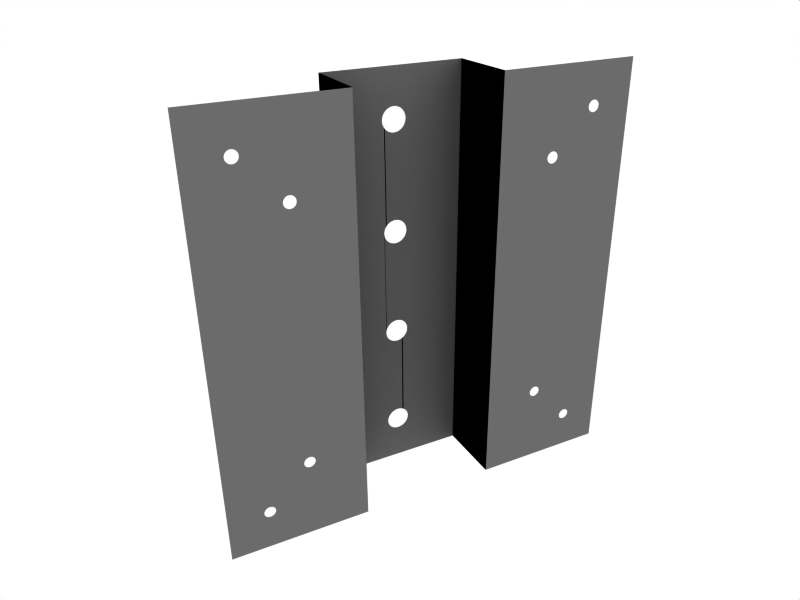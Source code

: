 # Source: bracket_249b.blend  (saved by Blender 2.49.2; exported with 4.5.12 LTS)
import bpy
from mathutils import Matrix  # noqa: F401  (used for matrix-valued properties, if any)

bpy.ops.wm.read_factory_settings(use_empty=True)
scene = bpy.context.scene
scene.name = 'Scene'

# ---- collections
col_collection_1 = bpy.data.collections.new('Collection 1'); scene.collection.children.link(col_collection_1)
col_collection_2 = bpy.data.collections.new('Collection 2'); scene.collection.children.link(col_collection_2)

# ---- materials (node trees are filled in below, after node groups)
mat_material = bpy.data.materials.new('Material')
mat_material.alpha_threshold = 0.0
mat_material.diffuse_color = (0.0, 0.0, 0.0, 1.0)
mat_material.roughness = 0.5
mat_material.line_color = (0.0, 0.0, 0.0, 1.0)
mat_material_001 = bpy.data.materials.new('Material.001')
mat_material_001.alpha_threshold = 0.0
mat_material_001.diffuse_color = (0.42, 0.42, 0.42, 1.0)
mat_material_001.roughness = 0.5
mat_material_001.line_color = (0.0, 0.0, 0.0, 0.4784)

# ---- material node trees

# ---- world
world_world = bpy.data.worlds.new('World'); scene.world = world_world
world_world.color = (1.0, 1.0, 1.0)
world_world.use_sun_shadow = False
world_world.sun_shadow_jitter_overblur = 0.0
world_world.cycles.sampling_method = 'MANUAL'
world_world.cycles.sample_map_resolution = 256

# ---- cameras
cam_camera_002 = bpy.data.cameras.new('Camera.002')
cam_camera_002.type = 'ORTHO'
cam_camera_002.passepartout_alpha = 0.2
cam_camera_002.clip_end = 5000.0
cam_camera_002.lens = 35.0
cam_camera_002.ortho_scale = 200.0
cam_camera_002.show_passepartout = False
cam_camera_002.show_safe_areas = True
cam_camera_002.dof.focus_distance = 0.0
cam_camera_002.dof.aperture_fstop = 128.0
cam_camera_001 = bpy.data.cameras.new('Camera.001')
cam_camera_001.type = 'ORTHO'
cam_camera_001.passepartout_alpha = 0.2
cam_camera_001.clip_end = 5000.0
cam_camera_001.lens = 35.0
cam_camera_001.ortho_scale = 200.0
cam_camera_001.show_passepartout = False
cam_camera_001.show_safe_areas = True
cam_camera_001.dof.focus_distance = 0.0
cam_camera_001.dof.aperture_fstop = 128.0
cam_camera = bpy.data.cameras.new('Camera')
cam_camera.passepartout_alpha = 0.2
cam_camera.clip_end = 5000.0
cam_camera.lens = 35.0
cam_camera.ortho_scale = 7.314
cam_camera.show_passepartout = False
cam_camera.show_safe_areas = True
cam_camera.dof.focus_distance = 0.0
cam_camera.dof.aperture_fstop = 128.0

# ---- lights
light_spot = bpy.data.lights.new('Spot', 'POINT')
light_spot.transmission_factor = 0.0
light_spot.cutoff_distance = 30.0
light_spot.energy = 100.0
light_spot.shadow_buffer_clip_start = 1.001
light_spot.shadow_soft_size = 1.0
light_spot.shadow_maximum_resolution = 0.006
light_spot.use_absolute_resolution = True
light_spot.cycles.use_multiple_importance_sampling = False

# ---- meshes
me_mesh = bpy.data.meshes.new('Mesh')
me_mesh.from_pydata([(-62.0, 2.98e-06, 62.0), (-36.3, -1.004e-06, -36.3), (-36.56, -1.001e-06, -36.09), (-36.85, -1.002e-06, -35.93), (-37.17, -1.007e-06, -35.83), (-37.5, -1.015e-06, -35.8), (-37.83, -1.026e-06, -35.83), (-38.15, -1.04e-06, -35.93), (-38.44, -1.056e-06, -36.09), (-38.7, -1.073e-06, -36.3), (-38.44, -1.192e-06, -38.91), (-38.15, -1.191e-06, -39.07), (-20.64, -1.788e-06, -62.0), (-37.83, -1.186e-06, -39.17), (-37.5, -1.178e-06, -39.2), (-37.17, -1.167e-06, -39.17), (-36.85, -1.153e-06, -39.07), (-36.56, -1.137e-06, -38.91), (-36.3, -1.12e-06, -38.7), (-36.09, -1.101e-06, -38.44), (-35.93, -1.082e-06, -38.15), (-35.83, -1.064e-06, -37.83), (-35.8, -1.047e-06, -37.5), (-35.83, -1.032e-06, -37.17), (-20.64, 1.788e-06, 62.0), (-35.93, 1.503e-06, 36.85), (-35.83, 1.51e-06, 37.17), (-35.8, 1.519e-06, 37.5), (-35.83, 1.529e-06, 37.83), (-35.93, 1.541e-06, 38.15), (-36.09, 1.554e-06, 38.44), (-36.3, 1.568e-06, 38.7), (-48.8, 2.288e-06, 51.2), (-49.06, 2.302e-06, 51.41), (-49.35, 2.315e-06, 51.57), (-49.67, 2.327e-06, 51.67), (-50.0, 2.337e-06, 51.7), (-50.33, 2.346e-06, 51.67), (-51.57, 2.352e-06, 50.65), (-51.67, 2.346e-06, 50.33), (-51.7, 2.337e-06, 50.0), (-51.67, 2.327e-06, 49.67), (-51.57, 2.315e-06, 49.35), (-51.41, 2.302e-06, 49.06), (-51.2, 2.288e-06, 48.8), (-50.94, 2.275e-06, 48.59), (-39.17, 1.606e-06, 37.17), (-50.65, 2.262e-06, 48.43), (-50.33, 2.25e-06, 48.33), (-50.0, 2.239e-06, 48.3), (-49.67, 2.231e-06, 48.33), (20.64, -1.788e-06, 62.0), (38.44, -1.192e-06, 38.91), (38.15, -1.191e-06, 39.07), (37.83, -1.186e-06, 39.17), (37.5, -1.178e-06, 39.2), (37.17, -1.167e-06, 39.17), (36.85, -1.153e-06, 39.07), (36.56, -1.137e-06, 38.91), (36.3, -1.12e-06, 38.7), (36.09, -1.101e-06, 38.44), (35.93, -1.082e-06, 38.15), (35.83, -1.064e-06, 37.83), (35.8, -1.047e-06, 37.5), (35.83, -1.032e-06, 37.17), (62.0, 2.98e-06, -62.0), (35.93, -1.02e-06, 36.85), (36.09, -1.01e-06, 36.56), (36.3, -1.004e-06, 36.3), (36.56, -1.001e-06, 36.09), (36.85, -1.002e-06, 35.93), (37.17, -1.007e-06, 35.83), (37.5, -1.015e-06, 35.8), (51.2, -2.15e-06, 51.2), (50.94, -2.153e-06, 51.41), (62.0, -2.98e-06, 62.0), (50.65, -2.152e-06, 51.57), (50.33, -2.147e-06, 51.67), (50.0, -2.139e-06, 51.7), (49.67, -2.128e-06, 51.67), (49.35, -2.114e-06, 51.57), (49.06, -2.098e-06, 51.41), (48.8, -2.081e-06, 51.2), (38.7, -1.189e-06, 38.7), (48.59, -2.062e-06, 50.94), (48.43, -2.044e-06, 50.65), (48.33, -2.025e-06, 50.33), (48.3, -2.009e-06, 50.0), (48.33, -1.994e-06, 49.67), (48.43, -1.981e-06, 49.35), (48.59, -1.971e-06, 49.06), (50.0, -1.976e-06, 48.3), (50.33, -1.987e-06, 48.33), (50.65, -2.001e-06, 48.43), (50.94, -2.017e-06, 48.59), (51.2, -2.034e-06, 48.8), (51.41, -2.053e-06, 49.06), (51.57, -2.072e-06, 49.35), (51.67, -2.09e-06, 49.67), (51.7, -2.107e-06, 50.0), (51.67, -2.122e-06, 50.33), (38.7, 1.567e-06, -36.3), (38.44, 1.554e-06, -36.09), (38.15, 1.541e-06, -35.93), (37.83, 1.529e-06, -35.83), (37.5, 1.518e-06, -35.8), (37.17, 1.51e-06, -35.83), (36.85, 1.503e-06, -35.93), (36.56, 1.5e-06, -36.09), (36.3, 1.498e-06, -36.3), (36.09, 1.5e-06, -36.56), (36.3, 1.568e-06, -38.7), (36.56, 1.581e-06, -38.91), (20.64, 1.788e-06, -62.0), (50.94, 2.275e-06, -48.59), (50.65, 2.262e-06, -48.43), (50.33, 2.25e-06, -48.33), (50.0, 2.239e-06, -48.3), (49.67, 2.231e-06, -48.33), (39.2, 1.617e-06, -37.5), (49.35, 2.224e-06, -48.43), (39.17, 1.625e-06, -37.83), (39.07, 1.632e-06, -38.15), (37.83, 1.625e-06, -39.17), (48.43, 2.224e-06, -49.35), (37.5, 1.617e-06, -39.2), (48.33, 2.231e-06, -49.67), (48.3, 2.239e-06, -50.0), (48.33, 2.25e-06, -50.33), (48.43, 2.262e-06, -50.65), (48.59, 2.275e-06, -50.94), (48.8, 2.288e-06, -51.2), (49.06, 2.302e-06, -51.41), (51.41, 2.302e-06, -49.06), (51.2, 2.288e-06, -48.8), (-20.64, 20.62, 62.0), (2.51, 20.64, -45.49), (1.972, 20.64, -45.05), (1.359, 20.64, -44.72), (0.6926, 20.64, -44.52), (9.927e-06, 20.64, -44.45), (-0.6926, 20.64, -44.52), (-1.359, 20.64, -44.72), (-1.972, 20.64, -45.05), (-2.51, 20.64, -45.49), (-2.952, 20.63, -46.03), (-3.28, 20.63, -46.64), (-3.55, 20.63, -48.0), (-3.482, 20.63, -48.69), (-20.64, 20.62, -62.0), (-3.28, 20.63, -49.36), (-2.952, 20.63, -49.97), (-2.51, 20.64, -50.51), (-3.043e-06, 20.64, -51.55), (0.6926, 20.64, -51.48), (20.64, 20.66, -62.0), (1.359, 20.64, -51.28), (1.972, 20.64, -50.95), (2.51, 20.64, -50.51), (2.952, 20.64, -49.97), (3.28, 20.64, -49.36), (3.482, 20.64, -48.69), (3.55, 20.64, -48.0), (3.482, 20.64, -47.31), (1.972, 20.64, 50.95), (1.359, 20.64, 51.28), (0.6926, 20.64, 51.48), (9.927e-06, 20.64, 51.55), (-0.6926, 20.64, 51.48), (-1.359, 20.64, 51.28), (-1.972, 20.64, 50.95), (-2.51, 20.64, 50.51), (-2.952, 20.63, 49.97), (-3.28, 20.63, 49.36), (-3.482, 20.63, 48.69), (-3.55, 20.63, 48.0), (-3.482, 20.63, 47.31), (-3.28, 20.63, 46.64), (-2.952, 20.63, 46.03), (-2.51, 20.64, 45.49), (-1.972, 20.64, 45.05), (-1.359, 20.64, 44.72), (-0.6926, 20.64, 44.52), (-3.043e-06, 20.64, 44.45), (0.6926, 20.64, 44.52), (3.482, 20.64, 47.31), (3.55, 20.64, 48.0), (20.64, 20.66, 62.0), (3.482, 20.64, 48.69), (3.28, 20.64, 49.36), (2.952, 20.64, 49.97), (-50.0, -1.976e-06, -48.3), (-50.33, -1.987e-06, -48.33), (-50.65, -2.001e-06, -48.43), (-50.94, -2.017e-06, -48.59), (-51.2, -2.034e-06, -48.8), (-51.41, -2.053e-06, -49.06), (-51.57, -2.072e-06, -49.35), (-51.67, -2.09e-06, -49.67), (-62.0, -2.98e-06, -62.0), (-51.7, -2.107e-06, -50.0), (-51.67, -2.122e-06, -50.33), (-50.94, -2.153e-06, -51.41), (-50.65, -2.152e-06, -51.57), (-50.0, -2.139e-06, -51.7), (-49.67, -2.128e-06, -51.67), (-49.35, -2.114e-06, -51.57), (-49.06, -2.098e-06, -51.41), (-48.8, -2.081e-06, -51.2), (-48.59, -2.062e-06, -50.94), (-48.33, -1.994e-06, -49.67), (-48.43, -1.981e-06, -49.35), (-38.7, -1.189e-06, -38.7), (-48.59, -1.971e-06, -49.06), (-36.09, -1.01e-06, -36.56), (-35.93, -1.02e-06, -36.85), (-39.07, 1.594e-06, 36.85), (-38.91, 1.581e-06, 36.56), (-38.7, 1.567e-06, 36.3), (-38.44, 1.554e-06, 36.09), (-38.15, 1.541e-06, 35.93), (-37.83, 1.529e-06, 35.83), (-37.5, 1.518e-06, 35.8), (-37.17, 1.51e-06, 35.83), (-36.85, 1.503e-06, 35.93), (-36.56, 1.5e-06, 36.09), (-36.3, 1.498e-06, 36.3), (-36.09, 1.5e-06, 36.56), (-50.94, 2.356e-06, 51.41), (-51.2, 2.358e-06, 51.2), (-51.41, 2.356e-06, 50.94), (-48.33, 2.231e-06, 49.67), (-48.3, 2.239e-06, 50.0), (-48.33, 2.25e-06, 50.33), (-48.43, 2.262e-06, 50.65), (-48.59, 2.275e-06, 50.94), (37.83, -1.026e-06, 35.83), (38.15, -1.04e-06, 35.93), (38.44, -1.056e-06, 36.09), (38.7, -1.073e-06, 36.3), (38.91, -1.092e-06, 36.56), (39.07, -1.11e-06, 36.85), (35.93, 1.503e-06, -36.85), (35.83, 1.51e-06, -37.17), (35.8, 1.519e-06, -37.5), (35.83, 1.529e-06, -37.83), (35.93, 1.541e-06, -38.15), (36.09, 1.554e-06, -38.44), (36.85, 1.594e-06, -39.07), (38.91, 1.636e-06, -38.44), (49.35, 2.315e-06, -51.57), (49.67, 2.327e-06, -51.67), (50.0, 2.337e-06, -51.7), (50.33, 2.346e-06, -51.67), (50.65, 2.352e-06, -51.57), (51.67, 2.346e-06, -50.33), (51.7, 2.337e-06, -50.0), (51.67, 2.327e-06, -49.67), (51.57, 2.315e-06, -49.35), (2.952, 20.64, -46.03), (-3.482, 20.63, -47.31), (-1.972, 20.64, -50.95), (-1.359, 20.64, -51.28), (-0.6926, 20.64, -51.48), (3.28, 20.64, -46.64), (2.51, 20.64, 50.51), (1.359, 20.64, 44.72), (1.972, 20.64, 45.05), (2.51, 20.64, 45.49), (2.952, 20.64, 46.03), (3.28, 20.64, 46.64), (-51.2, -2.15e-06, -51.2), (-50.33, -2.147e-06, -51.67), (-48.43, -2.044e-06, -50.65), (-48.33, -2.025e-06, -50.33), (-48.3, -2.009e-06, -50.0), (-50.65, 2.352e-06, 51.57), (-37.17, 1.606e-06, 39.17), (-48.43, 2.224e-06, 49.35), (-36.85, 1.594e-06, 39.07), (-36.56, 1.581e-06, 38.91), (51.57, -2.134e-06, 50.65), (51.41, -2.144e-06, 50.94), (50.94, 2.356e-06, -51.41), (51.2, 2.358e-06, -51.2), (51.41, 2.356e-06, -50.94), (51.57, 2.352e-06, -50.65), (-39.17, -1.16e-06, -37.83), (-49.35, -1.963e-06, -48.43), (-39.2, -1.145e-06, -37.5), (-38.91, -1.092e-06, -36.56), (-49.67, -1.968e-06, -48.33), (-51.57, -2.134e-06, -50.65), (-51.41, -2.144e-06, -50.94), (-39.17, 1.625e-06, 37.83), (-49.06, 2.22e-06, 48.59), (-39.07, 1.632e-06, 38.15), (-38.91, 1.636e-06, 38.44), (-38.7, 1.637e-06, 38.7), (-48.8, 2.219e-06, 48.8), (-38.44, 1.636e-06, 38.91), (-38.15, 1.632e-06, 39.07), (-48.59, 2.22e-06, 49.06), (-37.83, 1.625e-06, 39.17), (-37.5, 1.617e-06, 39.2), (39.07, -1.173e-06, 38.15), (49.06, -1.962e-06, 48.59), (39.17, -1.16e-06, 37.83), (39.2, -1.145e-06, 37.5), (-48.8, -1.965e-06, -48.8), (38.91, 1.581e-06, -36.56), (39.07, 1.594e-06, -36.85), (39.17, 1.606e-06, -37.17), (-38.91, -1.183e-06, -38.44), (-49.06, -1.962e-06, -48.59), (-39.07, -1.173e-06, -38.15), (-39.17, -1.129e-06, -37.17), (-39.07, -1.11e-06, -36.85), (38.91, -1.183e-06, 38.44), (-39.2, 1.617e-06, 37.5), (39.17, -1.129e-06, 37.17), (48.8, -1.965e-06, 48.8), (49.67, -1.968e-06, 48.33), (37.17, 1.606e-06, -39.17), (38.15, 1.632e-06, -39.07), (38.44, 1.636e-06, -38.91), (38.7, 1.637e-06, -38.7), (49.06, 2.22e-06, -48.59), (48.8, 2.219e-06, -48.8), (48.59, 2.22e-06, -49.06), (49.35, -1.963e-06, 48.43), (-49.35, 2.224e-06, 48.43), (3.28, 20.64, 14.64), (2.952, 20.64, 14.03), (2.51, 20.64, 13.49), (1.972, 20.64, 13.05), (1.359, 20.64, 12.72), (2.51, 20.64, 18.51), (2.952, 20.64, 17.97), (3.28, 20.64, 17.36), (3.482, 20.64, 16.69), (3.55, 20.64, 16.0), (3.482, 20.64, 15.31), (0.6926, 20.64, 12.52), (-3.043e-06, 20.64, 12.45), (-0.6926, 20.64, 12.52), (-1.359, 20.64, 12.72), (-1.972, 20.64, 13.05), (-2.51, 20.64, 13.49), (-2.952, 20.63, 14.03), (-3.28, 20.63, 14.64), (-3.482, 20.63, 15.31), (-3.55, 20.63, 16.0), (-3.482, 20.63, 16.69), (-3.28, 20.63, 17.36), (-2.952, 20.63, 17.97), (-2.51, 20.64, 18.51), (-1.972, 20.64, 18.95), (-1.359, 20.64, 19.28), (-0.6926, 20.64, 19.48), (9.927e-06, 20.64, 19.55), (0.6926, 20.64, 19.48), (1.359, 20.64, 19.28), (1.972, 20.64, 18.95), (3.28, 20.64, -14.64), (-0.6926, 20.64, -19.48), (-1.359, 20.64, -19.28), (-1.972, 20.64, -18.95), (-3.482, 20.63, -15.31), (2.952, 20.64, -14.03), (3.482, 20.64, -15.31), (3.55, 20.64, -16.0), (3.482, 20.64, -16.69), (3.28, 20.64, -17.36), (2.952, 20.64, -17.97), (2.51, 20.64, -18.51), (1.972, 20.64, -18.95), (1.359, 20.64, -19.28), (0.6926, 20.64, -19.48), (-3.043e-06, 20.64, -19.55), (-2.51, 20.64, -18.51), (-2.952, 20.63, -17.97), (-3.28, 20.63, -17.36), (-3.482, 20.63, -16.69), (-3.55, 20.63, -16.0), (-3.28, 20.63, -14.64), (-2.952, 20.63, -14.03), (-2.51, 20.64, -13.49), (-1.972, 20.64, -13.05), (-1.359, 20.64, -12.72), (-0.6926, 20.64, -12.52), (9.927e-06, 20.64, -12.45), (0.6926, 20.64, -12.52), (1.359, 20.64, -12.72), (1.972, 20.64, -13.05), (2.51, 20.64, -13.49)], [(178, 179), (278, 302), (62, 63), (192, 193), (60, 61), (290, 317), (101, 310), (193, 194), (241, 320), (52, 83), (228, 276), (156, 157), (52, 53), (66, 67), (67, 68), (301, 303), (198, 200), (63, 64), (48, 49), (59, 60), (309, 314), (289, 316), (303, 304), (132, 250), (45, 47), (90, 321), (157, 158), (159, 160), (191, 291), (70, 71), (322, 330), (325, 326), (0, 24), (100, 281), (99, 100), (76, 77), (162, 163), (147, 148), (47, 48), (40, 41), (296, 297), (74, 76), (206, 207), (161, 162), (208, 209), (25, 227), (38, 39), (32, 33), (277, 304), (69, 70), (143, 144), (231, 278), (324, 325), (158, 159), (103, 104), (53, 54), (294, 296), (61, 62), (207, 208), (82, 84), (39, 40), (26, 27), (200, 201), (25, 26), (68, 69), (163, 264), (72, 236), (271, 293), (173, 174), (175, 176), (218, 219), (217, 218), (144, 145), (288, 291), (102, 103), (89, 90), (279, 280), (216, 217), (29, 30), (115, 116), (88, 89), (130, 131), (87, 88), (131, 132), (116, 117), (27, 28), (86, 87), (221, 222), (160, 161), (65, 75), (219, 220), (274, 275), (189, 190), (174, 175), (101, 102), (145, 146), (15, 16), (50, 331), (84, 85), (30, 31), (85, 86), (121, 122), (205, 206), (124, 126), (305, 307), (123, 125), (220, 221), (231, 232), (42, 43), (41, 42), (202, 203), (234, 235), (294, 319), (126, 127), (233, 234), (44, 45), (73, 74), (43, 44), (204, 205), (118, 120), (65, 113), (114, 115), (14, 15), (149, 155), (0, 199), (261, 262), (128, 129), (292, 293), (204, 272), (117, 118), (129, 130), (232, 233), (136, 137), (202, 271), (277, 279), (71, 72), (10, 212), (203, 272), (136, 259), (37, 276), (13, 14), (140, 141), (106, 107), (133, 258), (105, 106), (28, 29), (119, 312), (262, 263), (250, 251), (142, 143), (111, 112), (133, 134), (306, 321), (104, 105), (252, 253), (246, 247), (98, 99), (141, 142), (97, 98), (256, 257), (123, 324), (259, 264), (127, 128), (257, 258), (242, 243), (148, 150), (1, 2), (125, 323), (119, 121), (253, 254), (245, 246), (153, 154), (110, 242), (153, 263), (31, 280), (8, 9), (4, 5), (11, 13), (238, 239), (151, 152), (150, 151), (184, 266), (10, 11), (93, 94), (95, 96), (266, 267), (91, 92), (236, 237), (305, 318), (267, 268), (16, 17), (46, 216), (32, 235), (237, 238), (96, 97), (228, 229), (2, 3), (3, 4), (112, 248), (154, 156), (254, 283), (243, 244), (165, 166), (73, 282), (138, 139), (92, 93), (137, 138), (244, 245), (306, 330), (139, 140), (122, 249), (114, 134), (91, 322), (108, 109), (17, 18), (251, 252), (1, 214), (222, 223), (107, 108), (185, 270), (229, 230), (124, 329), (273, 274), (210, 275), (109, 110), (281, 282), (287, 289), (168, 169), (111, 247), (152, 261), (38, 230), (209, 273), (22, 23), (51, 75), (120, 327), (166, 167), (248, 323), (197, 198), (295, 299), (214, 215), (223, 224), (285, 286), (46, 319), (181, 182), (283, 284), (18, 19), (19, 20), (34, 35), (212, 313), (249, 326), (295, 331), (94, 95), (167, 168), (190, 265), (33, 34), (224, 225), (196, 197), (308, 320), (299, 302), (185, 186), (164, 265), (12, 199), (77, 78), (183, 184), (182, 183), (81, 82), (186, 188), (255, 286), (297, 298), (327, 328), (23, 215), (188, 189), (268, 269), (300, 301), (135, 187), (36, 37), (194, 195), (179, 180), (195, 196), (239, 240), (201, 292), (211, 213), (7, 8), (5, 6), (49, 50), (180, 181), (78, 79), (80, 81), (35, 36), (313, 315), (20, 21), (226, 227), (213, 309), (21, 22), (210, 211), (191, 192), (328, 329), (225, 226), (176, 177), (255, 256), (288, 314), (147, 260), (287, 315), (298, 300), (170, 171), (169, 170), (269, 270), (284, 285), (311, 312), (79, 80), (6, 7), (64, 66), (172, 173), (83, 318), (240, 241), (310, 311), (171, 172), (146, 260), (9, 290), (58, 59), (57, 58), (316, 317), (164, 165), (56, 57), (177, 178), (55, 56), (54, 55), (307, 308), (349, 350), (363, 362), (355, 356), (355, 354), (333, 332), (357, 358), (357, 356), (351, 350), (346, 347), (347, 348), (334, 333), (339, 340), (341, 340), (344, 345), (344, 343), (363, 337), (341, 342), (337, 338), (359, 360), (346, 345), (360, 361), (359, 358), (332, 342), (362, 361), (334, 335), (335, 336), (343, 336), (353, 352), (339, 338), (351, 352), (353, 354), (349, 348), (368, 385), (368, 384), (380, 367), (391, 392), (393, 394), (392, 393), (377, 378), (381, 382), (380, 381), (379, 365), (379, 378), (382, 383), (369, 364), (389, 390), (388, 389), (365, 366), (391, 390), (369, 395), (394, 395), (367, 366), (385, 386), (372, 373), (387, 386), (370, 364), (375, 374), (387, 388), (371, 372), (383, 384), (370, 371), (373, 374), (375, 376), (376, 377)], [(113, 155, 187, 51), (149, 12, 24, 135)])
me_mesh.materials.append(mat_material)
me_mesh.use_remesh_preserve_volume = False
me_mesh.use_remesh_preserve_attributes = False
me_mesh.use_mirror_vertex_groups = False
me_mesh.update()
me_mesh_001 = bpy.data.meshes.new('Mesh.001')
me_mesh_001.from_pydata([(-62.0, 2.98e-06, 62.0), (-36.3, -1.004e-06, -36.3), (-36.56, -1.001e-06, -36.09), (-36.85, -1.002e-06, -35.93), (-37.17, -1.007e-06, -35.83), (-37.5, -1.015e-06, -35.8), (-37.83, -1.026e-06, -35.83), (-38.15, -1.04e-06, -35.93), (-38.44, -1.056e-06, -36.09), (-38.7, -1.073e-06, -36.3), (-38.44, -1.192e-06, -38.91), (-38.15, -1.191e-06, -39.07), (-20.64, -1.788e-06, -62.0), (-37.83, -1.186e-06, -39.17), (-37.5, -1.178e-06, -39.2), (-37.17, -1.167e-06, -39.17), (-36.85, -1.153e-06, -39.07), (-36.56, -1.137e-06, -38.91), (-36.3, -1.12e-06, -38.7), (-36.09, -1.101e-06, -38.44), (-35.93, -1.082e-06, -38.15), (-35.83, -1.064e-06, -37.83), (-35.8, -1.047e-06, -37.5), (-35.83, -1.032e-06, -37.17), (-20.64, 1.788e-06, 62.0), (-35.93, 1.503e-06, 36.85), (-35.83, 1.51e-06, 37.17), (-35.8, 1.519e-06, 37.5), (-35.83, 1.529e-06, 37.83), (-35.93, 1.541e-06, 38.15), (-36.09, 1.554e-06, 38.44), (-36.3, 1.568e-06, 38.7), (-48.8, 2.288e-06, 51.2), (-49.06, 2.302e-06, 51.41), (-49.35, 2.315e-06, 51.57), (-49.67, 2.327e-06, 51.67), (-50.0, 2.337e-06, 51.7), (-50.33, 2.346e-06, 51.67), (-51.57, 2.352e-06, 50.65), (-51.67, 2.346e-06, 50.33), (-51.7, 2.337e-06, 50.0), (-51.67, 2.327e-06, 49.67), (-51.57, 2.315e-06, 49.35), (-51.41, 2.302e-06, 49.06), (-51.2, 2.288e-06, 48.8), (-50.94, 2.275e-06, 48.59), (-39.17, 1.606e-06, 37.17), (-50.65, 2.262e-06, 48.43), (-50.33, 2.25e-06, 48.33), (-50.0, 2.239e-06, 48.3), (-49.67, 2.231e-06, 48.33), (20.64, 0.0002471, 62.0), (38.44, -1.192e-06, 38.91), (38.15, -1.191e-06, 39.07), (37.83, -1.186e-06, 39.17), (37.5, -1.178e-06, 39.2), (37.17, -1.167e-06, 39.17), (36.85, -1.153e-06, 39.07), (36.56, -1.137e-06, 38.91), (36.3, -1.12e-06, 38.7), (36.09, -1.101e-06, 38.44), (35.93, -1.082e-06, 38.15), (35.83, -1.064e-06, 37.83), (35.8, -1.047e-06, 37.5), (35.83, -1.032e-06, 37.17), (62.0, 2.98e-06, -62.0), (35.93, -1.02e-06, 36.85), (36.09, -1.01e-06, 36.56), (36.3, -1.004e-06, 36.3), (36.56, -1.001e-06, 36.09), (36.85, -1.002e-06, 35.93), (37.17, -1.007e-06, 35.83), (37.5, -1.015e-06, 35.8), (51.2, -2.15e-06, 51.2), (50.94, -2.153e-06, 51.41), (62.0, -2.98e-06, 62.0), (50.65, -2.152e-06, 51.57), (50.33, -2.147e-06, 51.67), (50.0, -2.139e-06, 51.7), (49.67, -2.128e-06, 51.67), (49.35, -2.114e-06, 51.57), (49.06, -2.098e-06, 51.41), (48.8, -2.081e-06, 51.2), (38.7, -1.189e-06, 38.7), (48.59, -2.062e-06, 50.94), (48.43, -2.044e-06, 50.65), (48.33, -2.025e-06, 50.33), (48.3, -2.009e-06, 50.0), (48.33, -1.994e-06, 49.67), (48.43, -1.981e-06, 49.35), (48.59, -1.971e-06, 49.06), (50.0, -1.976e-06, 48.3), (50.33, -1.987e-06, 48.33), (50.65, -2.001e-06, 48.43), (50.94, -2.017e-06, 48.59), (51.2, -2.034e-06, 48.8), (51.41, -2.053e-06, 49.06), (51.57, -2.072e-06, 49.35), (51.67, -2.09e-06, 49.67), (51.7, -2.107e-06, 50.0), (51.67, -2.122e-06, 50.33), (38.7, 1.567e-06, -36.3), (38.44, 1.554e-06, -36.09), (38.15, 1.541e-06, -35.93), (37.83, 1.529e-06, -35.83), (37.5, 1.518e-06, -35.8), (37.17, 1.51e-06, -35.83), (36.85, 1.503e-06, -35.93), (36.56, 1.5e-06, -36.09), (36.3, 1.498e-06, -36.3), (36.09, 1.5e-06, -36.56), (36.3, 1.568e-06, -38.7), (36.56, 1.581e-06, -38.91), (20.64, 1.788e-06, -62.0), (50.94, 2.275e-06, -48.59), (50.65, 2.262e-06, -48.43), (50.33, 2.25e-06, -48.33), (50.0, 2.239e-06, -48.3), (49.67, 2.231e-06, -48.33), (39.2, 1.617e-06, -37.5), (49.35, 2.224e-06, -48.43), (39.17, 1.625e-06, -37.83), (39.07, 1.632e-06, -38.15), (37.83, 1.625e-06, -39.17), (48.43, 2.224e-06, -49.35), (37.5, 1.617e-06, -39.2), (48.33, 2.231e-06, -49.67), (48.3, 2.239e-06, -50.0), (48.33, 2.25e-06, -50.33), (48.43, 2.262e-06, -50.65), (48.59, 2.275e-06, -50.94), (48.8, 2.288e-06, -51.2), (49.06, 2.302e-06, -51.41), (51.41, 2.302e-06, -49.06), (51.2, 2.288e-06, -48.8), (-20.64, 20.62, 62.0), (2.51, 20.64, -45.49), (1.972, 20.64, -45.05), (1.359, 20.64, -44.72), (0.6926, 20.64, -44.52), (9.927e-06, 20.64, -44.45), (-0.6926, 20.64, -44.52), (-1.359, 20.64, -44.72), (-1.972, 20.64, -45.05), (-2.51, 20.64, -45.49), (-2.952, 20.63, -46.03), (-3.28, 20.63, -46.64), (-3.55, 20.63, -48.0), (-3.482, 20.63, -48.69), (-20.64, 20.62, -62.0), (-3.28, 20.63, -49.36), (-2.952, 20.63, -49.97), (-2.51, 20.64, -50.51), (-3.043e-06, 20.64, -51.55), (0.6926, 20.64, -51.48), (20.64, 20.66, -62.0), (1.359, 20.64, -51.28), (1.972, 20.64, -50.95), (2.51, 20.64, -50.51), (2.952, 20.64, -49.97), (3.28, 20.64, -49.36), (3.482, 20.64, -48.69), (3.55, 20.64, -48.0), (3.482, 20.64, -47.31), (1.972, 20.64, 50.95), (1.359, 20.64, 51.28), (0.6926, 20.64, 51.48), (9.986e-06, 20.64, 51.55), (-0.6926, 20.64, 51.48), (-1.359, 20.64, 51.28), (-1.972, 20.64, 50.95), (-2.51, 20.64, 50.51), (-2.952, 20.63, 49.97), (-3.28, 20.63, 49.36), (-3.482, 20.63, 48.69), (-3.55, 20.63, 48.0), (-3.482, 20.63, 47.31), (-3.28, 20.63, 46.64), (-2.952, 20.63, 46.03), (-2.51, 20.64, 45.49), (-1.972, 20.64, 45.05), (-1.359, 20.64, 44.72), (-0.6926, 20.64, 44.52), (-2.984e-06, 20.64, 44.45), (0.6926, 20.64, 44.52), (3.482, 20.64, 47.31), (3.55, 20.64, 48.0), (20.64, 20.66, 62.0), (3.482, 20.64, 48.69), (3.28, 20.64, 49.36), (2.952, 20.64, 49.97), (-50.0, -1.976e-06, -48.3), (-50.33, -1.987e-06, -48.33), (-50.65, -2.001e-06, -48.43), (-50.94, -2.017e-06, -48.59), (-51.2, -2.034e-06, -48.8), (-51.41, -2.053e-06, -49.06), (-51.57, -2.072e-06, -49.35), (-51.67, -2.09e-06, -49.67), (-62.0, -2.98e-06, -62.0), (-51.7, -2.107e-06, -50.0), (-51.67, -2.122e-06, -50.33), (-50.94, -2.153e-06, -51.41), (-50.65, -2.152e-06, -51.57), (-50.0, -2.139e-06, -51.7), (-49.67, -2.128e-06, -51.67), (-49.35, -2.114e-06, -51.57), (-49.06, -2.098e-06, -51.41), (-48.8, -2.081e-06, -51.2), (-48.59, -2.062e-06, -50.94), (-48.33, -1.994e-06, -49.67), (-48.43, -1.981e-06, -49.35), (-38.7, -1.189e-06, -38.7), (-48.59, -1.971e-06, -49.06), (-36.09, -1.01e-06, -36.56), (-35.93, -1.02e-06, -36.85), (-39.07, 1.594e-06, 36.85), (-38.91, 1.581e-06, 36.56), (-38.7, 1.567e-06, 36.3), (-38.44, 1.554e-06, 36.09), (-38.15, 1.541e-06, 35.93), (-37.83, 1.529e-06, 35.83), (-37.5, 1.518e-06, 35.8), (-37.17, 1.51e-06, 35.83), (-36.85, 1.503e-06, 35.93), (-36.56, 1.5e-06, 36.09), (-36.3, 1.498e-06, 36.3), (-36.09, 1.5e-06, 36.56), (-50.94, 2.356e-06, 51.41), (-51.2, 2.358e-06, 51.2), (-51.41, 2.356e-06, 50.94), (-48.33, 2.231e-06, 49.67), (-48.3, 2.239e-06, 50.0), (-48.33, 2.25e-06, 50.33), (-48.43, 2.262e-06, 50.65), (-48.59, 2.275e-06, 50.94), (37.83, -1.026e-06, 35.83), (38.15, -1.04e-06, 35.93), (38.44, -1.056e-06, 36.09), (38.7, -1.073e-06, 36.3), (38.91, -1.092e-06, 36.56), (39.07, -1.11e-06, 36.85), (35.93, 1.503e-06, -36.85), (35.83, 1.51e-06, -37.17), (35.8, 1.519e-06, -37.5), (35.83, 1.529e-06, -37.83), (35.93, 1.541e-06, -38.15), (36.09, 1.554e-06, -38.44), (36.85, 1.594e-06, -39.07), (38.91, 1.636e-06, -38.44), (49.35, 2.315e-06, -51.57), (49.67, 2.327e-06, -51.67), (50.0, 2.337e-06, -51.7), (50.33, 2.346e-06, -51.67), (50.65, 2.352e-06, -51.57), (51.67, 2.346e-06, -50.33), (51.7, 2.337e-06, -50.0), (51.67, 2.327e-06, -49.67), (51.57, 2.315e-06, -49.35), (2.952, 20.64, -46.03), (-3.482, 20.63, -47.31), (-1.972, 20.64, -50.95), (-1.359, 20.64, -51.28), (-0.6926, 20.64, -51.48), (3.28, 20.64, -46.64), (2.51, 20.64, 50.51), (1.359, 20.64, 44.72), (1.972, 20.64, 45.05), (2.51, 20.64, 45.49), (2.952, 20.64, 46.03), (3.28, 20.64, 46.64), (-51.2, -2.15e-06, -51.2), (-50.33, -2.147e-06, -51.67), (-48.43, -2.044e-06, -50.65), (-48.33, -2.025e-06, -50.33), (-48.3, -2.009e-06, -50.0), (-50.65, 2.352e-06, 51.57), (-37.17, 1.606e-06, 39.17), (-48.43, 2.224e-06, 49.35), (-36.85, 1.594e-06, 39.07), (-36.56, 1.581e-06, 38.91), (51.57, -2.134e-06, 50.65), (51.41, -2.144e-06, 50.94), (50.94, 2.356e-06, -51.41), (51.2, 2.358e-06, -51.2), (51.41, 2.356e-06, -50.94), (51.57, 2.352e-06, -50.65), (-39.17, -1.16e-06, -37.83), (-49.35, -1.963e-06, -48.43), (-39.2, -1.145e-06, -37.5), (-38.91, -1.092e-06, -36.56), (-49.67, -1.968e-06, -48.33), (-51.57, -2.134e-06, -50.65), (-51.41, -2.144e-06, -50.94), (-39.17, 1.625e-06, 37.83), (-49.06, 2.22e-06, 48.59), (-39.07, 1.632e-06, 38.15), (-38.91, 1.636e-06, 38.44), (-38.7, 1.637e-06, 38.7), (-48.8, 2.219e-06, 48.8), (-38.44, 1.636e-06, 38.91), (-38.15, 1.632e-06, 39.07), (-48.59, 2.22e-06, 49.06), (-37.83, 1.625e-06, 39.17), (-37.5, 1.617e-06, 39.2), (39.07, -1.173e-06, 38.15), (49.06, -1.962e-06, 48.59), (39.17, -1.16e-06, 37.83), (39.2, -1.145e-06, 37.5), (-48.8, -1.965e-06, -48.8), (38.91, 1.581e-06, -36.56), (39.07, 1.594e-06, -36.85), (39.17, 1.606e-06, -37.17), (-38.91, -1.183e-06, -38.44), (-49.06, -1.962e-06, -48.59), (-39.07, -1.173e-06, -38.15), (-39.17, -1.129e-06, -37.17), (-39.07, -1.11e-06, -36.85), (38.91, -1.183e-06, 38.44), (-39.2, 1.617e-06, 37.5), (39.17, -1.129e-06, 37.17), (48.8, -1.965e-06, 48.8), (49.67, -1.968e-06, 48.33), (37.17, 1.606e-06, -39.17), (38.15, 1.632e-06, -39.07), (38.44, 1.636e-06, -38.91), (38.7, 1.637e-06, -38.7), (49.06, 2.22e-06, -48.59), (48.8, 2.219e-06, -48.8), (48.59, 2.22e-06, -49.06), (49.35, -1.963e-06, 48.43), (-49.35, 2.224e-06, 48.43), (3.28, 20.64, 14.64), (2.952, 20.64, 14.03), (2.51, 20.64, 13.49), (1.972, 20.64, 13.05), (1.359, 20.64, 12.72), (2.51, 20.64, 18.51), (2.952, 20.64, 17.97), (3.28, 20.64, 17.36), (3.482, 20.64, 16.69), (3.55, 20.64, 16.0), (3.482, 20.64, 15.31), (0.6926, 20.64, 12.52), (-2.984e-06, 20.64, 12.45), (-0.6926, 20.64, 12.52), (-1.359, 20.64, 12.72), (-1.972, 20.64, 13.05), (-2.51, 20.64, 13.49), (-2.952, 20.63, 14.03), (-3.28, 20.63, 14.64), (-3.482, 20.63, 15.31), (-3.55, 20.63, 16.0), (-3.482, 20.63, 16.69), (-3.28, 20.63, 17.36), (-2.952, 20.63, 17.97), (-2.51, 20.64, 18.51), (-1.972, 20.64, 18.95), (-1.359, 20.64, 19.28), (-0.6926, 20.64, 19.48), (9.986e-06, 20.64, 19.55), (0.6926, 20.64, 19.48), (1.359, 20.64, 19.28), (1.972, 20.64, 18.95), (3.28, 20.64, -14.64), (-0.6926, 20.64, -19.48), (-1.359, 20.64, -19.28), (-1.972, 20.64, -18.95), (-3.482, 20.63, -15.31), (2.952, 20.64, -14.03), (3.482, 20.64, -15.31), (3.55, 20.64, -16.0), (3.482, 20.64, -16.69), (3.28, 20.64, -17.36), (2.952, 20.64, -17.97), (2.51, 20.64, -18.51), (1.972, 20.64, -18.95), (1.359, 20.64, -19.28), (0.6926, 20.64, -19.48), (-3.043e-06, 20.64, -19.55), (-2.51, 20.64, -18.51), (-2.952, 20.63, -17.97), (-3.28, 20.63, -17.36), (-3.482, 20.63, -16.69), (-3.55, 20.63, -16.0), (-3.28, 20.63, -14.64), (-2.952, 20.63, -14.03), (-2.51, 20.64, -13.49), (-1.972, 20.64, -13.05), (-1.359, 20.64, -12.72), (-0.6926, 20.64, -12.52), (9.927e-06, 20.64, -12.45), (0.6926, 20.64, -12.52), (1.359, 20.64, -12.72), (1.972, 20.64, -13.05), (2.51, 20.64, -13.49)], [], [(0, 1, 2), (0, 2, 3), (0, 3, 4), (0, 4, 5), (0, 5, 6), (0, 6, 7), (0, 7, 8), (0, 8, 9), (10, 11, 12), (11, 13, 12), (13, 14, 12), (14, 15, 12), (15, 16, 12), (16, 17, 12), (17, 18, 12), (18, 19, 12), (19, 20, 12), (20, 21, 12), (21, 22, 12), (22, 23, 12), (24, 25, 26), (24, 26, 27), (24, 27, 28), (24, 28, 29), (24, 29, 30), (24, 30, 31), (24, 32, 33), (35, 0, 34), (36, 0, 35), (37, 0, 36), (39, 0, 38), (0, 39, 40), (0, 40, 41), (42, 43, 12), (43, 44, 12), (44, 45, 12), (46, 45, 47), (46, 47, 48), (46, 48, 49), (46, 49, 50), (51, 52, 53), (51, 53, 54), (51, 54, 55), (51, 55, 56), (51, 56, 57), (51, 57, 58), (51, 58, 59), (51, 59, 60), (51, 60, 61), (51, 61, 62), (51, 62, 63), (51, 63, 64), (65, 64, 66), (66, 67, 65), (67, 68, 65), (68, 69, 65), (69, 70, 65), (70, 71, 65), (71, 72, 65), (73, 74, 75), (75, 74, 76), (77, 78, 51), (78, 79, 51), (51, 79, 80), (51, 80, 81), (51, 81, 82), (83, 82, 84), (84, 85, 83), (85, 86, 83), (86, 87, 83), (87, 88, 83), (83, 88, 89), (83, 89, 90), (65, 91, 92), (65, 92, 93), (65, 93, 94), (65, 94, 95), (65, 95, 96), (97, 98, 75), (98, 99, 75), (99, 100, 75), (51, 101, 102), (51, 102, 103), (51, 103, 104), (51, 104, 105), (51, 105, 106), (51, 106, 107), (51, 107, 108), (51, 108, 109), (51, 109, 110), (111, 112, 113), (101, 114, 115), (101, 115, 116), (101, 116, 117), (101, 117, 118), (119, 120, 121), (121, 120, 122), (123, 124, 125), (126, 127, 113), (127, 128, 113), (128, 129, 113), (129, 130, 113), (130, 131, 113), (131, 132, 113), (51, 133, 134), (147, 148, 149), (148, 150, 149), (150, 151, 149), (151, 152, 149), (153, 154, 155), (154, 156, 155), (156, 157, 155), (157, 158, 155), (158, 159, 155), (159, 160, 155), (160, 161, 155), (162, 163, 155), (135, 166, 167), (135, 167, 168), (135, 168, 169), (135, 169, 170), (135, 170, 171), (135, 171, 172), (135, 172, 173), (135, 173, 174), (135, 174, 175), (135, 175, 176), (185, 186, 187), (186, 188, 187), (188, 189, 187), (189, 190, 187), (0, 191, 192), (0, 192, 193), (0, 193, 194), (0, 194, 195), (0, 195, 196), (197, 198, 199), (198, 200, 199), (200, 201, 199), (202, 203, 199), (204, 205, 12), (205, 206, 12), (206, 207, 12), (207, 208, 12), (208, 209, 12), (210, 211, 212), (211, 213, 212), (1, 0, 214), (12, 23, 215), (12, 216, 217), (12, 217, 218), (12, 218, 219), (12, 219, 220), (12, 220, 221), (12, 221, 222), (12, 222, 223), (12, 223, 224), (12, 224, 225), (12, 225, 226), (12, 226, 227), (0, 228, 229), (230, 0, 229), (231, 232, 31), (232, 233, 31), (233, 234, 31), (234, 235, 31), (72, 236, 65), (236, 237, 65), (237, 238, 65), (238, 239, 65), (239, 240, 65), (240, 241, 65), (242, 243, 113), (243, 244, 113), (244, 245, 113), (245, 246, 113), (246, 247, 113), (247, 111, 113), (112, 248, 113), (122, 120, 249), (250, 251, 65), (251, 252, 65), (252, 253, 65), (253, 254, 65), (255, 256, 65), (256, 257, 65), (257, 258, 65), (260, 147, 149), (152, 261, 149), (261, 262, 149), (262, 263, 149), (155, 161, 162), (190, 265, 187), (199, 271, 202), (12, 272, 204), (209, 273, 212), (273, 274, 212), (274, 275, 212), (275, 210, 212), (0, 37, 276), (228, 0, 276), (38, 0, 230), (277, 278, 279), (279, 278, 280), (75, 281, 282), (65, 254, 283), (283, 284, 65), (284, 285, 65), (286, 255, 65), (258, 133, 65), (287, 288, 289), (290, 291, 9), (199, 292, 293), (293, 271, 199), (294, 295, 296), (296, 295, 297), (298, 299, 300), (301, 302, 303), (303, 302, 304), (305, 306, 307), (307, 306, 308), (75, 100, 281), (75, 282, 73), (65, 285, 286), (213, 309, 212), (310, 120, 311), (311, 120, 312), (312, 120, 119), (313, 314, 315), (289, 288, 316), (316, 288, 317), (201, 292, 199), (113, 155, 187, 51), (149, 12, 24, 135), (0, 12, 215, 214), (101, 51, 134, 114), (65, 113, 132, 250), (65, 133, 51, 64), (203, 272, 12, 199), (75, 65, 96, 97), (199, 0, 196, 197), (212, 10, 12, 209), (31, 235, 32, 24), (46, 216, 12, 45), (0, 24, 33, 34), (12, 0, 41, 42), (51, 82, 83, 52), (76, 77, 51, 75), (65, 241, 322, 91), (110, 242, 113, 51), (248, 323, 126, 113), (249, 120, 327, 326), (325, 328, 329, 324), (263, 153, 155, 149), (0, 9, 291, 191), (227, 25, 24, 12), (300, 299, 302, 301), (83, 90, 321, 318), (320, 330, 322, 241), (326, 327, 328, 325), (46, 50, 331, 319), (304, 302, 278, 277), (278, 231, 31, 280), (318, 321, 306, 305), (324, 329, 124, 123), (295, 294, 319, 331), (298, 297, 295, 299), (308, 306, 330, 320), (124, 126, 323, 125), (315, 314, 288, 287), (317, 288, 291, 290), (101, 118, 120, 310), (212, 309, 314, 313), (164, 187, 265), (164, 165, 187), (135, 187, 165, 166), (182, 359, 360, 183), (183, 360, 361, 184), (184, 361, 362, 266), (181, 358, 359, 182), (180, 357, 358, 181), (179, 356, 357, 180), (178, 355, 356, 179), (266, 362, 363, 267), (267, 363, 337, 268), (344, 345, 390, 391), (343, 344, 391, 392), (336, 343, 392, 393), (335, 336, 393, 394), (334, 335, 394, 395), (333, 334, 395, 369), (345, 346, 389, 390), (346, 347, 388, 389), (347, 348, 387, 388), (348, 349, 386, 387), (135, 176, 177), (185, 187, 270), (268, 337, 338, 269), (135, 177, 178, 355), (187, 270, 269, 338), (135, 355, 354), (135, 354, 353), (187, 338, 339), (187, 339, 340), (187, 340, 341), (135, 353, 352), (135, 352, 351), (187, 341, 342), (349, 350, 385, 386), (350, 351, 368, 385), (332, 333, 369, 364), (332, 364, 370, 342), (140, 141, 365, 379), (139, 140, 379, 378), (141, 142, 366, 365), (142, 143, 367, 366), (143, 144, 380, 367), (144, 145, 381, 380), (145, 146, 382, 381), (138, 139, 378, 377), (136, 375, 376, 137), (137, 138, 377, 376), (136, 259, 374, 375), (259, 264, 373, 374), (155, 163, 264), (146, 260, 149), (135, 351, 368, 149), (155, 187, 342, 370), (149, 368, 384), (155, 370, 371), (149, 384, 383), (155, 371, 372), (149, 383, 382), (155, 372, 373), (155, 373, 264), (146, 149, 382)])
me_mesh_001.polygons.foreach_set('use_smooth', [0, 0, 0, 0, 0, 0, 0, 0, 0, 0, 0, 0, 0, 0, 0, 0, 0, 0, 0, 0, 0, 0, 0, 0, 0, 0, 0, 0, 0, 0, 0, 0, 0, 0, 0, 0, 0, 0, 0, 0, 0, 0, 0, 0, 0, 0, 0, 0, 0, 0, 0, 0, 0, 0, 0, 0, 0, 0, 0, 0, 0, 0, 0, 0, 0, 0, 0, 0, 0, 0, 0, 0, 0, 0, 0, 0, 0, 0, 0, 0, 0, 0, 0, 0, 0, 0, 0, 0, 0, 0, 0, 0, 0, 0, 0, 0, 0, 0, 0, 0, 0, 0, 0, 0, 0, 0, 0, 0, 0, 0, 0, 0, 0, 0, 0, 0, 0, 0, 0, 0, 0, 0, 0, 0, 0, 0, 0, 0, 0, 0, 0, 0, 0, 0, 0, 0, 0, 0, 0, 0, 0, 0, 0, 0, 0, 0, 0, 0, 0, 0, 0, 0, 0, 0, 0, 0, 0, 0, 0, 0, 0, 0, 0, 0, 0, 0, 0, 0, 0, 0, 0, 0, 0, 0, 0, 0, 0, 0, 0, 0, 0, 0, 0, 0, 0, 0, 0, 0, 0, 0, 0, 0, 0, 0, 0, 0, 0, 0, 0, 0, 0, 0, 0, 0, 0, 0, 0, 0, 0, 0, 0, 0, 0, 0, 0, 0, 0, 0, 0, 0, 0, 0, 0, 0, 0, 0, 0, 0, 0, 0, 0, 0, 0, 0, 0, 0, 0, 0, 0, 0, 0, 0, 0, 0, 0, 0, 0, 0, 0, 0, 0, 0, 0, 0, 0, 0, 0, 0, 0, 0, 0, 0, 0, 0, 0, 0, 0, 0, 0, 0, 0, 0, 0, 0, 0, 0, 1, 1, 1, 1, 1, 1, 1, 1, 1, 1, 1, 1, 1, 1, 1, 1, 1, 1, 1, 0, 0, 1, 0, 0, 0, 0, 0, 0, 0, 0, 0, 0, 1, 1, 1, 1, 1, 1, 1, 1, 1, 1, 1, 1, 1, 1, 1, 1, 0, 0, 0, 0, 0, 0, 0, 0, 0, 0, 0, 0])
me_mesh_001.materials.append(mat_material_001)
me_mesh_001.use_remesh_preserve_volume = False
me_mesh_001.use_remesh_preserve_attributes = False
me_mesh_001.use_mirror_vertex_groups = False
me_mesh_001.update()

# ---- objects
ob_camera_002 = bpy.data.objects.new('Camera.002', cam_camera_002)
ob_camera_001 = bpy.data.objects.new('Camera.001', cam_camera_001)
ob_bracket = bpy.data.objects.new('bracket', me_mesh)
ob_lamp = bpy.data.objects.new('Lamp', light_spot)
ob_camera = bpy.data.objects.new('Camera', cam_camera)
ob_bracket_001 = bpy.data.objects.new('bracket.001', me_mesh_001)

# ---- transforms, parenting, visibility, modifiers, constraints
ob_camera_002.location = (0.0, -200.0, 0.0)
ob_camera_002.rotation_euler = (1.571, 2.22e-16, 2.22e-16)
ob_camera_002.scale = (16.8, 16.8, 16.8)
ob_camera_002.lock_rotations_4d = False
ob_camera_002.empty_display_type = 'ARROWS'
ob_camera_002.color = (0.0, 0.0, 0.0, 0.0)
ob_camera_002.display_type = 'WIRE'
ob_camera_002.lineart.crease_threshold = 0.0
ob_camera_001.location = (0.0, 14.82, 200.0)
ob_camera_001.scale = (16.8, 16.8, 16.8)
ob_camera_001.lock_rotations_4d = False
ob_camera_001.empty_display_type = 'ARROWS'
ob_camera_001.color = (0.0, 0.0, 0.0, 0.0)
ob_camera_001.display_type = 'WIRE'
ob_camera_001.lineart.crease_threshold = 0.0
ob_bracket.location = (0.0, 0.0, 0.0)
ob_bracket.lock_rotations_4d = False
ob_bracket.empty_display_type = 'ARROWS'
ob_bracket.lineart.crease_threshold = 0.0
ob_lamp.location = (4.076, 1.005, 5.904)
ob_lamp.rotation_euler = (0.6503, 0.05522, 1.866)
ob_lamp.lock_rotations_4d = False
ob_lamp.empty_display_type = 'ARROWS'
ob_lamp.color = (0.0, 0.0, 0.0, 0.0)
ob_lamp.lineart.crease_threshold = 0.0
ob_camera.location = (-92.29, -164.4, 97.17)
ob_camera.rotation_euler = (1.109, 0.01082, -0.4732)
ob_camera.scale = (16.8, 16.8, 16.8)
ob_camera.lock_rotations_4d = False
ob_camera.empty_display_type = 'ARROWS'
ob_camera.color = (0.0, 0.0, 0.0, 0.0)
ob_camera.display_type = 'WIRE'
ob_camera.lineart.crease_threshold = 0.0
ob_bracket_001.location = (0.0, 0.0, 0.0)
ob_bracket_001.lock_rotations_4d = False
ob_bracket_001.empty_display_type = 'ARROWS'
ob_bracket_001.lineart.crease_threshold = 0.0

# ---- collection membership
col_collection_1.objects.link(ob_camera_002)
col_collection_1.objects.link(ob_camera_001)
col_collection_1.objects.link(ob_bracket)
col_collection_1.objects.link(ob_lamp)
col_collection_1.objects.link(ob_camera)
col_collection_2.objects.link(ob_bracket_001)

# ---- scene / render settings (as saved in the file)
scene.camera = ob_camera
scene.frame_start = 1; scene.frame_end = 250; scene.frame_set(1)
scene.render.engine = 'BLENDER_EEVEE_NEXT'
scene.render.image_settings.color_mode = 'RGB'
scene.render.image_settings.compression = 90
scene.render.resolution_x = 800
scene.render.resolution_y = 600
scene.render.pixel_aspect_x = 100.0
scene.render.pixel_aspect_y = 100.0
scene.render.fps = 25
scene.render.dither_intensity = 0.0
scene.render.use_compositing = False
scene.render.use_sequencer = False
scene.render.bake_margin = 2
scene.render.bake_bias = 0.0
scene.render.use_stamp_time = False
scene.render.use_stamp_date = False
scene.render.use_stamp_frame = False
scene.render.use_stamp_camera = False
scene.render.use_stamp_scene = False
scene.render.use_stamp_filename = False
scene.render.use_stamp_render_time = False
scene.render.stamp_font_size = 0
scene.cycles.use_denoising = False
scene.cycles.samples = 10
scene.cycles.sampling_pattern = 'TABULATED_SOBOL'
scene.cycles.light_sampling_threshold = 0.0
scene.cycles.use_adaptive_sampling = False
scene.cycles.use_light_tree = False
scene.cycles.blur_glossy = 0.0
scene.cycles.volume_bounces = 1
scene.cycles.pixel_filter_type = 'GAUSSIAN'
scene.cycles.sample_clamp_indirect = 0.0
scene.view_settings.view_transform = 'Raw'
bpy.context.view_layer.update()
